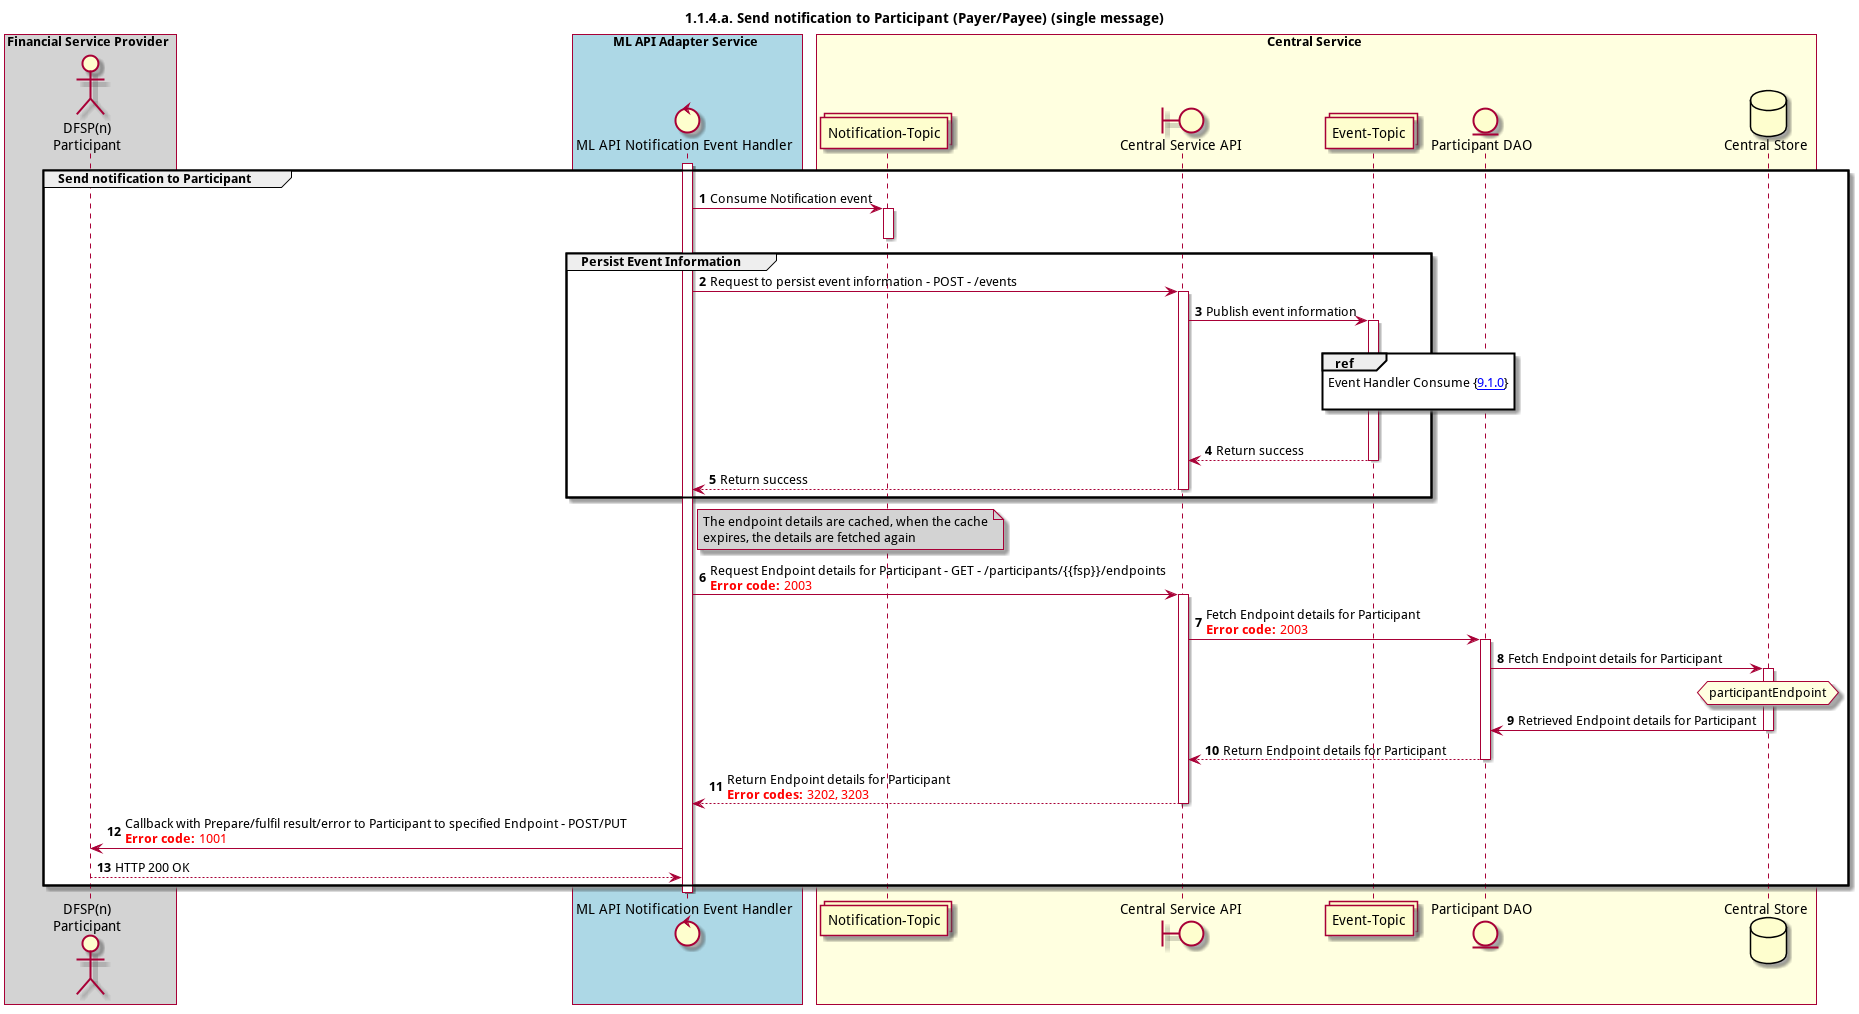

The diagram above was rendered by PlantUML. Its source (embedded in the PNG):
@startuml
title 1.1.4.a. Send notification to Participant (Payer/Payee) (single message)

autonumber


actor "DFSP(n)\nParticipant" as DFSP
control "ML API Notification Event Handler" as NOTIFY_HANDLER
boundary "Central Service API" as CSAPI
collections "Notification-Topic" as TOPIC_NOTIFICATIONS
collections "Event-Topic" as TOPIC_EVENTS
entity "Participant DAO" as PARTICIPANT_DAO
database "Central Store" as DB

box "Financial Service Provider" #lightGray
	participant DFSP
end box

box "ML API Adapter Service" #LightBlue
	participant NOTIFY_HANDLER
end box

box "Central Service" #LightYellow
participant TOPIC_NOTIFICATIONS
    participant CSAPI
    participant TOPIC_EVENTS
    participant PARTICIPANT_DAO
    participant DB
end box

activate NOTIFY_HANDLER
group Send notification to Participant
    TOPIC_NOTIFICATIONS <- NOTIFY_HANDLER: Consume Notification event
    activate TOPIC_NOTIFICATIONS
    deactivate TOPIC_NOTIFICATIONS

    group Persist Event Information
        NOTIFY_HANDLER -> CSAPI: Request to persist event information - POST - /events
        activate CSAPI
        CSAPI -> TOPIC_EVENTS: Publish event information
        activate TOPIC_EVENTS
        |||
        ref over TOPIC_EVENTS :  Event Handler Consume {[[https://github.com/mojaloop/docs/blob/master/Diagrams/SequenceDiagrams/seq-event-9.1.0.svg 9.1.0]]} \n
        |||
        TOPIC_EVENTS --> CSAPI: Return success
        deactivate TOPIC_EVENTS
        CSAPI --> NOTIFY_HANDLER: Return success
        deactivate CSAPI
    end
    note right of NOTIFY_HANDLER #lightgray
        The endpoint details are cached, when the cache
        expires, the details are fetched again
    end note
    NOTIFY_HANDLER -> CSAPI: Request Endpoint details for Participant - GET - /participants/{{fsp}}/endpoints\n<color #FF0000><b>Error code:</b> 2003</color>

    activate CSAPI
    CSAPI -> PARTICIPANT_DAO: Fetch Endpoint details for Participant\n<color #FF0000><b>Error code:</b> 2003</color>
    activate PARTICIPANT_DAO
    PARTICIPANT_DAO -> DB: Fetch Endpoint details for Participant
    activate DB
    hnote over DB #lightyellow
        participantEndpoint
    end note
    DB -> PARTICIPANT_DAO: Retrieved Endpoint details for Participant
    deactivate DB
    PARTICIPANT_DAO --> CSAPI: Return Endpoint details for Participant
    deactivate PARTICIPANT_DAO
    CSAPI --> NOTIFY_HANDLER: Return Endpoint details for Participant\n<color #FF0000><b>Error codes:</b> 3202, 3203</color>
    deactivate CSAPI
    NOTIFY_HANDLER -> DFSP: Callback with Prepare/fulfil result/error to Participant to specified Endpoint - POST/PUT \n<color #FF0000><b>Error code:</b> 1001</color>
    NOTIFY_HANDLER <-- DFSP: HTTP 200 OK 
end
deactivate NOTIFY_HANDLER
@enduml